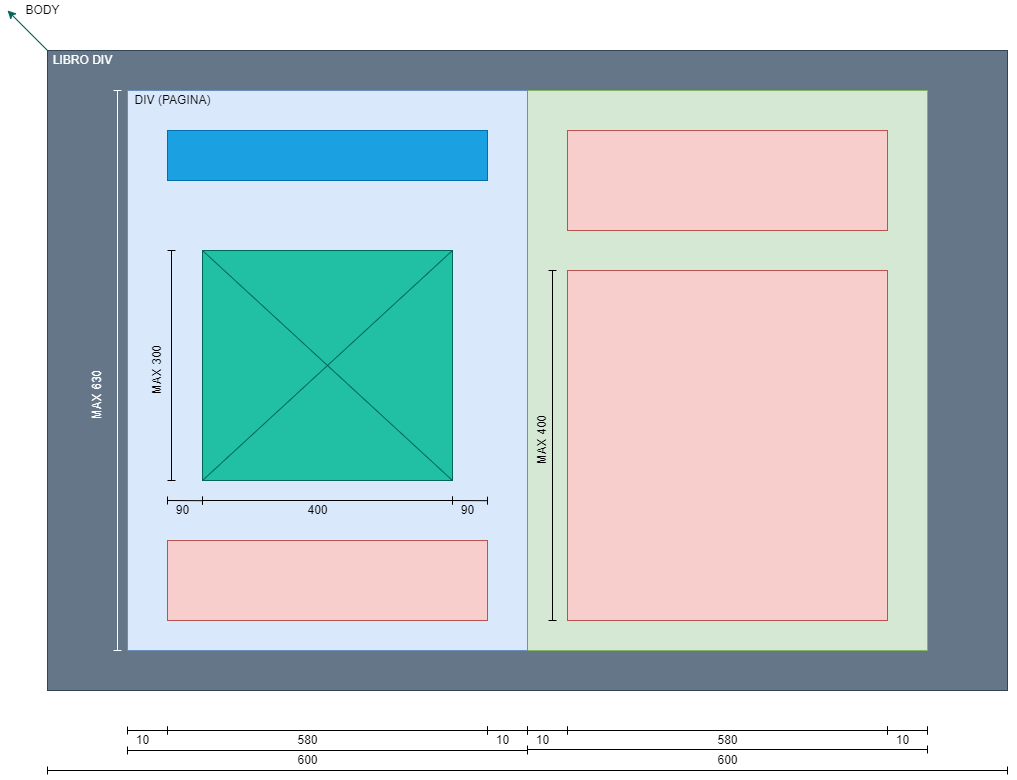

The diagram above was exported from draw.io. Its source (the exported page's mxGraphModel, read from the mxfile embedded in the PNG):
<mxGraphModel dx="1422" dy="705" grid="1" gridSize="10" guides="1" tooltips="1" connect="1" arrows="1" fold="1" page="1" pageScale="1" pageWidth="827" pageHeight="1169" math="0" shadow="0">
  <root>
    <mxCell id="qbkDDbzL72Bhq52FeTKR-0" />
    <mxCell id="qbkDDbzL72Bhq52FeTKR-1" parent="qbkDDbzL72Bhq52FeTKR-0" />
    <mxCell id="lnAFvVs33BPO17hBP2Si-0" value="" style="whiteSpace=wrap;html=1;shadow=0;labelBackgroundColor=none;strokeWidth=1;fillColor=#647687;fontFamily=Verdana;fontSize=12;align=center;comic=0;rounded=0;strokeColor=#314354;sketch=0;connectable=1;allowArrows=1;fontColor=#ffffff;" parent="qbkDDbzL72Bhq52FeTKR-1" vertex="1">
      <mxGeometry x="80" y="80" width="960" height="640" as="geometry" />
    </mxCell>
    <mxCell id="lnAFvVs33BPO17hBP2Si-1" value="" style="whiteSpace=wrap;html=1;shadow=0;labelBackgroundColor=none;strokeWidth=1;fillColor=#d5e8d4;fontFamily=Verdana;fontSize=12;align=center;comic=0;rounded=0;strokeColor=#82b366;sketch=0;connectable=1;allowArrows=1;" parent="qbkDDbzL72Bhq52FeTKR-1" vertex="1">
      <mxGeometry x="560" y="120" width="400" height="560" as="geometry" />
    </mxCell>
    <mxCell id="lnAFvVs33BPO17hBP2Si-2" value="" style="whiteSpace=wrap;html=1;shadow=0;labelBackgroundColor=none;strokeWidth=1;fillColor=#dae8fc;fontFamily=Verdana;fontSize=12;align=center;comic=0;rounded=0;strokeColor=#6c8ebf;sketch=0;connectable=1;allowArrows=1;" parent="qbkDDbzL72Bhq52FeTKR-1" vertex="1">
      <mxGeometry x="160" y="120" width="400" height="560" as="geometry" />
    </mxCell>
    <mxCell id="lnAFvVs33BPO17hBP2Si-3" value="" style="verticalLabelPosition=bottom;shadow=0;align=center;html=1;verticalAlign=top;strokeWidth=1;shape=mxgraph.mockup.graphics.simpleIcon;strokeColor=#006658;labelBackgroundColor=none;fontFamily=Verdana;fontSize=14;fontColor=#5C5C5C;comic=0;rounded=0;fillColor=#21C0A5;sketch=0;connectable=1;allowArrows=1;" parent="qbkDDbzL72Bhq52FeTKR-1" vertex="1">
      <mxGeometry x="235" y="280" width="250" height="230" as="geometry" />
    </mxCell>
    <mxCell id="lnAFvVs33BPO17hBP2Si-5" value="&lt;font color=&quot;#ffffff&quot;&gt;LIBRO DIV&lt;/font&gt;" style="text;html=1;align=center;verticalAlign=middle;resizable=0;points=[];autosize=1;strokeColor=none;fillColor=none;fontColor=#5C5C5C;" parent="qbkDDbzL72Bhq52FeTKR-1" vertex="1">
      <mxGeometry x="80" y="80" width="70" height="20" as="geometry" />
    </mxCell>
    <mxCell id="lnAFvVs33BPO17hBP2Si-6" value="DIV (PAGINA)" style="text;html=1;align=center;verticalAlign=middle;resizable=0;points=[];autosize=1;strokeColor=none;fillColor=none;fontColor=#0A0A0A;" parent="qbkDDbzL72Bhq52FeTKR-1" vertex="1">
      <mxGeometry x="160" y="120" width="90" height="20" as="geometry" />
    </mxCell>
    <mxCell id="lnAFvVs33BPO17hBP2Si-7" value="" style="endArrow=classic;html=1;rounded=1;fontColor=#0A0A0A;strokeColor=#006658;fillColor=#21C0A5;" parent="qbkDDbzL72Bhq52FeTKR-1" edge="1">
      <mxGeometry width="50" height="50" relative="1" as="geometry">
        <mxPoint x="80" y="80" as="sourcePoint" />
        <mxPoint x="40" y="40" as="targetPoint" />
      </mxGeometry>
    </mxCell>
    <mxCell id="lnAFvVs33BPO17hBP2Si-8" value="BODY" style="text;html=1;align=center;verticalAlign=middle;resizable=0;points=[];autosize=1;strokeColor=none;fillColor=none;fontColor=#0A0A0A;" parent="qbkDDbzL72Bhq52FeTKR-1" vertex="1">
      <mxGeometry x="50" y="30" width="50" height="20" as="geometry" />
    </mxCell>
    <mxCell id="lnAFvVs33BPO17hBP2Si-9" value="" style="endArrow=baseDash;html=1;rounded=0;startArrow=baseDash;startFill=0;endFill=0;" parent="qbkDDbzL72Bhq52FeTKR-1" edge="1">
      <mxGeometry width="50" height="50" relative="1" as="geometry">
        <mxPoint x="80" y="800" as="sourcePoint" />
        <mxPoint x="1040" y="800" as="targetPoint" />
      </mxGeometry>
    </mxCell>
    <mxCell id="lnAFvVs33BPO17hBP2Si-10" value="" style="endArrow=baseDash;html=1;rounded=0;startArrow=baseDash;startFill=0;endFill=0;" parent="qbkDDbzL72Bhq52FeTKR-1" edge="1">
      <mxGeometry width="50" height="50" relative="1" as="geometry">
        <mxPoint x="160" y="780" as="sourcePoint" />
        <mxPoint x="560" y="780" as="targetPoint" />
      </mxGeometry>
    </mxCell>
    <mxCell id="lnAFvVs33BPO17hBP2Si-11" value="600" style="text;html=1;align=center;verticalAlign=middle;resizable=0;points=[];autosize=1;strokeColor=none;fillColor=none;" parent="qbkDDbzL72Bhq52FeTKR-1" vertex="1">
      <mxGeometry x="320" y="780" width="40" height="20" as="geometry" />
    </mxCell>
    <mxCell id="lnAFvVs33BPO17hBP2Si-12" value="600" style="text;html=1;align=center;verticalAlign=middle;resizable=0;points=[];autosize=1;strokeColor=none;fillColor=none;" parent="qbkDDbzL72Bhq52FeTKR-1" vertex="1">
      <mxGeometry x="740" y="780" width="40" height="20" as="geometry" />
    </mxCell>
    <mxCell id="lnAFvVs33BPO17hBP2Si-13" value="" style="endArrow=baseDash;html=1;rounded=0;startArrow=baseDash;startFill=0;endFill=0;" parent="qbkDDbzL72Bhq52FeTKR-1" edge="1">
      <mxGeometry width="50" height="50" relative="1" as="geometry">
        <mxPoint x="560" y="779" as="sourcePoint" />
        <mxPoint x="960" y="779" as="targetPoint" />
      </mxGeometry>
    </mxCell>
    <mxCell id="2gvcWL-gqBroJ8g5rncU-0" value="" style="whiteSpace=wrap;html=1;shadow=0;labelBackgroundColor=none;strokeWidth=1;fillColor=#1ba1e2;fontFamily=Verdana;fontSize=12;align=center;comic=0;rounded=0;strokeColor=#006EAF;fontColor=#ffffff;sketch=0;connectable=1;allowArrows=1;" parent="qbkDDbzL72Bhq52FeTKR-1" vertex="1">
      <mxGeometry x="200" y="160" width="320" height="50" as="geometry" />
    </mxCell>
    <mxCell id="2gvcWL-gqBroJ8g5rncU-1" value="" style="whiteSpace=wrap;html=1;shadow=0;labelBackgroundColor=none;strokeWidth=1;fillColor=#f8cecc;fontFamily=Verdana;fontSize=12;align=center;comic=0;rounded=0;strokeColor=#b85450;sketch=0;connectable=1;allowArrows=1;" parent="qbkDDbzL72Bhq52FeTKR-1" vertex="1">
      <mxGeometry x="200" y="570" width="320" height="80" as="geometry" />
    </mxCell>
    <mxCell id="2gvcWL-gqBroJ8g5rncU-2" value="" style="whiteSpace=wrap;html=1;shadow=0;labelBackgroundColor=none;strokeWidth=1;fillColor=#f8cecc;fontFamily=Verdana;fontSize=12;align=center;comic=0;rounded=0;strokeColor=#b85450;sketch=0;connectable=1;allowArrows=1;" parent="qbkDDbzL72Bhq52FeTKR-1" vertex="1">
      <mxGeometry x="600" y="160" width="320" height="100" as="geometry" />
    </mxCell>
    <mxCell id="2gvcWL-gqBroJ8g5rncU-3" value="" style="whiteSpace=wrap;html=1;shadow=0;labelBackgroundColor=none;strokeWidth=1;fillColor=#f8cecc;fontFamily=Verdana;fontSize=12;align=center;comic=0;rounded=0;strokeColor=#b85450;sketch=0;connectable=1;allowArrows=1;" parent="qbkDDbzL72Bhq52FeTKR-1" vertex="1">
      <mxGeometry x="600" y="300" width="320" height="350" as="geometry" />
    </mxCell>
    <mxCell id="ZAh_KmpliGxLFShm5yYu-0" value="" style="endArrow=baseDash;html=1;rounded=0;startArrow=baseDash;startFill=0;endFill=0;" parent="qbkDDbzL72Bhq52FeTKR-1" edge="1">
      <mxGeometry width="50" height="50" relative="1" as="geometry">
        <mxPoint x="920" y="760" as="sourcePoint" />
        <mxPoint x="960" y="760" as="targetPoint" />
      </mxGeometry>
    </mxCell>
    <mxCell id="ZAh_KmpliGxLFShm5yYu-1" value="10" style="text;html=1;align=center;verticalAlign=middle;resizable=0;points=[];autosize=1;strokeColor=none;fillColor=none;" parent="qbkDDbzL72Bhq52FeTKR-1" vertex="1">
      <mxGeometry x="560" y="760" width="30" height="20" as="geometry" />
    </mxCell>
    <mxCell id="ZAh_KmpliGxLFShm5yYu-2" value="" style="endArrow=baseDash;html=1;rounded=0;startArrow=baseDash;startFill=0;endFill=0;" parent="qbkDDbzL72Bhq52FeTKR-1" edge="1">
      <mxGeometry width="50" height="50" relative="1" as="geometry">
        <mxPoint x="600" y="760" as="sourcePoint" />
        <mxPoint x="920" y="760" as="targetPoint" />
      </mxGeometry>
    </mxCell>
    <mxCell id="ZAh_KmpliGxLFShm5yYu-3" value="" style="endArrow=baseDash;html=1;rounded=0;startArrow=baseDash;startFill=0;endFill=0;" parent="qbkDDbzL72Bhq52FeTKR-1" edge="1">
      <mxGeometry width="50" height="50" relative="1" as="geometry">
        <mxPoint x="920" y="760" as="sourcePoint" />
        <mxPoint x="960" y="760" as="targetPoint" />
      </mxGeometry>
    </mxCell>
    <mxCell id="ZAh_KmpliGxLFShm5yYu-4" value="" style="endArrow=baseDash;html=1;rounded=0;startArrow=baseDash;startFill=0;endFill=0;" parent="qbkDDbzL72Bhq52FeTKR-1" edge="1">
      <mxGeometry width="50" height="50" relative="1" as="geometry">
        <mxPoint x="560" y="760" as="sourcePoint" />
        <mxPoint x="600" y="760" as="targetPoint" />
      </mxGeometry>
    </mxCell>
    <mxCell id="ZAh_KmpliGxLFShm5yYu-5" value="10" style="text;html=1;align=center;verticalAlign=middle;resizable=0;points=[];autosize=1;strokeColor=none;fillColor=none;" parent="qbkDDbzL72Bhq52FeTKR-1" vertex="1">
      <mxGeometry x="920" y="760" width="30" height="20" as="geometry" />
    </mxCell>
    <mxCell id="ZAh_KmpliGxLFShm5yYu-6" value="580" style="text;html=1;align=center;verticalAlign=middle;resizable=0;points=[];autosize=1;strokeColor=none;fillColor=none;" parent="qbkDDbzL72Bhq52FeTKR-1" vertex="1">
      <mxGeometry x="740" y="760" width="40" height="20" as="geometry" />
    </mxCell>
    <mxCell id="ZAh_KmpliGxLFShm5yYu-9" value="" style="endArrow=baseDash;html=1;rounded=0;startArrow=baseDash;startFill=0;endFill=0;" parent="qbkDDbzL72Bhq52FeTKR-1" edge="1">
      <mxGeometry width="50" height="50" relative="1" as="geometry">
        <mxPoint x="519.9999999999995" y="760" as="sourcePoint" />
        <mxPoint x="559.9999999999995" y="760" as="targetPoint" />
      </mxGeometry>
    </mxCell>
    <mxCell id="ZAh_KmpliGxLFShm5yYu-10" value="" style="endArrow=baseDash;html=1;rounded=0;startArrow=baseDash;startFill=0;endFill=0;" parent="qbkDDbzL72Bhq52FeTKR-1" edge="1">
      <mxGeometry width="50" height="50" relative="1" as="geometry">
        <mxPoint x="200" y="760" as="sourcePoint" />
        <mxPoint x="519.9999999999995" y="760" as="targetPoint" />
      </mxGeometry>
    </mxCell>
    <mxCell id="ZAh_KmpliGxLFShm5yYu-11" value="" style="endArrow=baseDash;html=1;rounded=0;startArrow=baseDash;startFill=0;endFill=0;" parent="qbkDDbzL72Bhq52FeTKR-1" edge="1">
      <mxGeometry width="50" height="50" relative="1" as="geometry">
        <mxPoint x="519.9999999999995" y="760" as="sourcePoint" />
        <mxPoint x="559.9999999999995" y="760" as="targetPoint" />
      </mxGeometry>
    </mxCell>
    <mxCell id="ZAh_KmpliGxLFShm5yYu-12" value="" style="endArrow=baseDash;html=1;rounded=0;startArrow=baseDash;startFill=0;endFill=0;" parent="qbkDDbzL72Bhq52FeTKR-1" edge="1">
      <mxGeometry width="50" height="50" relative="1" as="geometry">
        <mxPoint x="160" y="760" as="sourcePoint" />
        <mxPoint x="200" y="760" as="targetPoint" />
      </mxGeometry>
    </mxCell>
    <mxCell id="ZAh_KmpliGxLFShm5yYu-13" value="10" style="text;html=1;align=center;verticalAlign=middle;resizable=0;points=[];autosize=1;strokeColor=none;fillColor=none;" parent="qbkDDbzL72Bhq52FeTKR-1" vertex="1">
      <mxGeometry x="520" y="760" width="30" height="20" as="geometry" />
    </mxCell>
    <mxCell id="ZAh_KmpliGxLFShm5yYu-15" value="10" style="text;html=1;align=center;verticalAlign=middle;resizable=0;points=[];autosize=1;strokeColor=none;fillColor=none;" parent="qbkDDbzL72Bhq52FeTKR-1" vertex="1">
      <mxGeometry x="160" y="760" width="30" height="20" as="geometry" />
    </mxCell>
    <mxCell id="ZAh_KmpliGxLFShm5yYu-16" value="580" style="text;html=1;align=center;verticalAlign=middle;resizable=0;points=[];autosize=1;strokeColor=none;fillColor=none;" parent="qbkDDbzL72Bhq52FeTKR-1" vertex="1">
      <mxGeometry x="320" y="760" width="40" height="20" as="geometry" />
    </mxCell>
    <mxCell id="ZAh_KmpliGxLFShm5yYu-17" value="400" style="text;html=1;align=center;verticalAlign=middle;resizable=0;points=[];autosize=1;strokeColor=none;fillColor=none;" parent="qbkDDbzL72Bhq52FeTKR-1" vertex="1">
      <mxGeometry x="330" y="530" width="40" height="20" as="geometry" />
    </mxCell>
    <mxCell id="ZAh_KmpliGxLFShm5yYu-18" value="" style="endArrow=baseDash;html=1;rounded=0;startArrow=baseDash;startFill=0;endFill=0;" parent="qbkDDbzL72Bhq52FeTKR-1" edge="1">
      <mxGeometry width="50" height="50" relative="1" as="geometry">
        <mxPoint x="235" y="530" as="sourcePoint" />
        <mxPoint x="485" y="530" as="targetPoint" />
      </mxGeometry>
    </mxCell>
    <mxCell id="ZAh_KmpliGxLFShm5yYu-19" value="90" style="text;html=1;align=center;verticalAlign=middle;resizable=0;points=[];autosize=1;strokeColor=none;fillColor=none;" parent="qbkDDbzL72Bhq52FeTKR-1" vertex="1">
      <mxGeometry x="485" y="530" width="30" height="20" as="geometry" />
    </mxCell>
    <mxCell id="ZAh_KmpliGxLFShm5yYu-20" value="" style="endArrow=baseDash;html=1;rounded=0;startArrow=baseDash;startFill=0;endFill=0;" parent="qbkDDbzL72Bhq52FeTKR-1" edge="1">
      <mxGeometry width="50" height="50" relative="1" as="geometry">
        <mxPoint x="485" y="529.9999999999999" as="sourcePoint" />
        <mxPoint x="520" y="530.18" as="targetPoint" />
      </mxGeometry>
    </mxCell>
    <mxCell id="ZAh_KmpliGxLFShm5yYu-21" value="90" style="text;html=1;align=center;verticalAlign=middle;resizable=0;points=[];autosize=1;strokeColor=none;fillColor=none;" parent="qbkDDbzL72Bhq52FeTKR-1" vertex="1">
      <mxGeometry x="200" y="530" width="30" height="20" as="geometry" />
    </mxCell>
    <mxCell id="ZAh_KmpliGxLFShm5yYu-22" value="" style="endArrow=baseDash;html=1;rounded=0;startArrow=baseDash;startFill=0;endFill=0;" parent="qbkDDbzL72Bhq52FeTKR-1" edge="1">
      <mxGeometry width="50" height="50" relative="1" as="geometry">
        <mxPoint x="200" y="530" as="sourcePoint" />
        <mxPoint x="235" y="530.1800000000001" as="targetPoint" />
      </mxGeometry>
    </mxCell>
    <mxCell id="vw2l0mgX_xCRVh7nw3SY-0" value="" style="endArrow=baseDash;html=1;rounded=0;startArrow=baseDash;startFill=0;endFill=0;fontColor=none;noLabel=1;strokeColor=#FFFFFF;" parent="qbkDDbzL72Bhq52FeTKR-1" edge="1">
      <mxGeometry width="50" height="50" relative="1" as="geometry">
        <mxPoint x="150" y="680" as="sourcePoint" />
        <mxPoint x="150" y="120" as="targetPoint" />
      </mxGeometry>
    </mxCell>
    <mxCell id="vw2l0mgX_xCRVh7nw3SY-1" value="MAX 630" style="text;html=1;align=center;verticalAlign=middle;resizable=0;points=[];autosize=1;strokeColor=none;fillColor=none;rotation=-90;fontColor=#FFFFFF;" parent="qbkDDbzL72Bhq52FeTKR-1" vertex="1">
      <mxGeometry x="100" y="415" width="60" height="20" as="geometry" />
    </mxCell>
    <mxCell id="hbb7ry4Avaap8xDh3KAO-0" value="" style="endArrow=baseDash;html=1;rounded=0;startArrow=baseDash;startFill=0;endFill=0;" parent="qbkDDbzL72Bhq52FeTKR-1" edge="1">
      <mxGeometry width="50" height="50" relative="1" as="geometry">
        <mxPoint x="204" y="510" as="sourcePoint" />
        <mxPoint x="204" y="280" as="targetPoint" />
      </mxGeometry>
    </mxCell>
    <mxCell id="hbb7ry4Avaap8xDh3KAO-1" value="MAX 300" style="text;html=1;align=center;verticalAlign=middle;resizable=0;points=[];autosize=1;strokeColor=none;fillColor=none;rotation=-90;" parent="qbkDDbzL72Bhq52FeTKR-1" vertex="1">
      <mxGeometry x="160" y="390" width="60" height="20" as="geometry" />
    </mxCell>
    <mxCell id="YejdJet3AZoBC2lj2uTF-1" value="MAX 400" style="text;html=1;align=center;verticalAlign=middle;resizable=0;points=[];autosize=1;strokeColor=none;fillColor=none;rotation=-90;" parent="qbkDDbzL72Bhq52FeTKR-1" vertex="1">
      <mxGeometry x="545" y="460" width="60" height="20" as="geometry" />
    </mxCell>
    <mxCell id="YejdJet3AZoBC2lj2uTF-6" value="" style="endArrow=baseDash;html=1;rounded=0;startArrow=baseDash;startFill=0;endFill=0;" parent="qbkDDbzL72Bhq52FeTKR-1" edge="1">
      <mxGeometry width="50" height="50" relative="1" as="geometry">
        <mxPoint x="585" y="300" as="sourcePoint" />
        <mxPoint x="585" y="650" as="targetPoint" />
      </mxGeometry>
    </mxCell>
  </root>
</mxGraphModel>